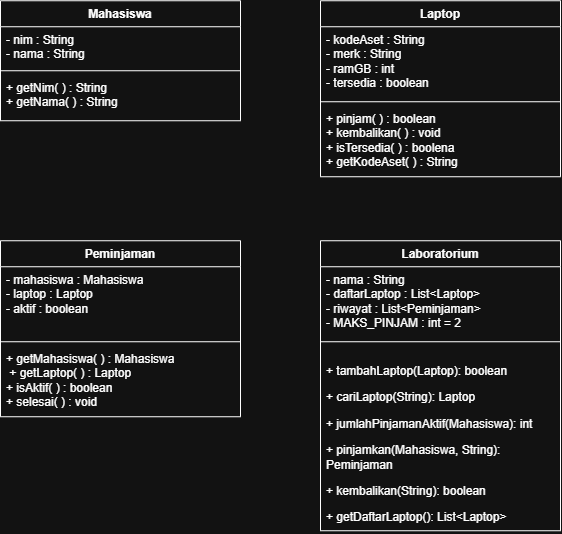

The diagram above was exported from draw.io. Its source (the exported page's mxGraphModel, read from the mxfile embedded in the PNG):
<mxGraphModel dx="899" dy="868" grid="1" gridSize="10" guides="1" tooltips="1" connect="1" arrows="1" fold="1" page="1" pageScale="1" pageWidth="850" pageHeight="1100" math="0" shadow="0">
  <root>
    <mxCell id="0" />
    <mxCell id="1" parent="0" />
    <mxCell id="FOE-E1GajDfDo95Nu66z-15" parent="1" style="swimlane;fontStyle=1;align=center;verticalAlign=top;childLayout=stackLayout;horizontal=1;startSize=26;horizontalStack=0;resizeParent=1;resizeParentMax=0;resizeLast=0;collapsible=1;marginBottom=0;whiteSpace=wrap;html=1;" value="Mahasiswa" vertex="1">
      <mxGeometry height="120" width="240" x="160" y="360" as="geometry" />
    </mxCell>
    <mxCell id="FOE-E1GajDfDo95Nu66z-16" parent="FOE-E1GajDfDo95Nu66z-15" style="text;strokeColor=none;fillColor=none;align=left;verticalAlign=top;spacingLeft=4;spacingRight=4;overflow=hidden;rotatable=0;points=[[0,0.5],[1,0.5]];portConstraint=eastwest;whiteSpace=wrap;html=1;" value="- nim : String&lt;div&gt;- nama : String&lt;/div&gt;" vertex="1">
      <mxGeometry height="40" width="240" y="26" as="geometry" />
    </mxCell>
    <mxCell id="FOE-E1GajDfDo95Nu66z-17" parent="FOE-E1GajDfDo95Nu66z-15" style="line;strokeWidth=1;fillColor=none;align=left;verticalAlign=middle;spacingTop=-1;spacingLeft=3;spacingRight=3;rotatable=0;labelPosition=right;points=[];portConstraint=eastwest;strokeColor=inherit;" value="" vertex="1">
      <mxGeometry height="8" width="240" y="66" as="geometry" />
    </mxCell>
    <mxCell id="FOE-E1GajDfDo95Nu66z-18" parent="FOE-E1GajDfDo95Nu66z-15" style="text;strokeColor=none;fillColor=none;align=left;verticalAlign=top;spacingLeft=4;spacingRight=4;overflow=hidden;rotatable=0;points=[[0,0.5],[1,0.5]];portConstraint=eastwest;whiteSpace=wrap;html=1;" value="+ getNim( ) : String&lt;div&gt;+ getNama( ) : String&lt;/div&gt;" vertex="1">
      <mxGeometry height="46" width="240" y="74" as="geometry" />
    </mxCell>
    <mxCell id="FOE-E1GajDfDo95Nu66z-19" parent="1" style="swimlane;fontStyle=1;align=center;verticalAlign=top;childLayout=stackLayout;horizontal=1;startSize=26;horizontalStack=0;resizeParent=1;resizeParentMax=0;resizeLast=0;collapsible=1;marginBottom=0;whiteSpace=wrap;html=1;" value="Laptop" vertex="1">
      <mxGeometry height="176" width="240" x="480" y="360" as="geometry" />
    </mxCell>
    <mxCell id="FOE-E1GajDfDo95Nu66z-20" parent="FOE-E1GajDfDo95Nu66z-19" style="text;strokeColor=none;fillColor=none;align=left;verticalAlign=top;spacingLeft=4;spacingRight=4;overflow=hidden;rotatable=0;points=[[0,0.5],[1,0.5]];portConstraint=eastwest;whiteSpace=wrap;html=1;" value="- kodeAset : String&lt;div&gt;- merk : String&lt;/div&gt;&lt;div&gt;- ramGB : int&lt;/div&gt;&lt;div&gt;- tersedia : boolean&lt;/div&gt;" vertex="1">
      <mxGeometry height="71" width="240" y="26" as="geometry" />
    </mxCell>
    <mxCell id="FOE-E1GajDfDo95Nu66z-21" parent="FOE-E1GajDfDo95Nu66z-19" style="line;strokeWidth=1;fillColor=none;align=left;verticalAlign=middle;spacingTop=-1;spacingLeft=3;spacingRight=3;rotatable=0;labelPosition=right;points=[];portConstraint=eastwest;strokeColor=inherit;" value="" vertex="1">
      <mxGeometry height="8" width="240" y="97" as="geometry" />
    </mxCell>
    <mxCell id="FOE-E1GajDfDo95Nu66z-22" parent="FOE-E1GajDfDo95Nu66z-19" style="text;strokeColor=none;fillColor=none;align=left;verticalAlign=top;spacingLeft=4;spacingRight=4;overflow=hidden;rotatable=0;points=[[0,0.5],[1,0.5]];portConstraint=eastwest;whiteSpace=wrap;html=1;" value="+ pinjam( ) : boolean&lt;div&gt;+ kembalikan( ) : void&lt;/div&gt;&lt;div&gt;+ isTersedia( ) : boolena&lt;/div&gt;&lt;div&gt;+ getKodeAset( ) : String&lt;/div&gt;" vertex="1">
      <mxGeometry height="71" width="240" y="105" as="geometry" />
    </mxCell>
    <mxCell id="FOE-E1GajDfDo95Nu66z-25" parent="1" style="swimlane;fontStyle=1;align=center;verticalAlign=top;childLayout=stackLayout;horizontal=1;startSize=26;horizontalStack=0;resizeParent=1;resizeParentMax=0;resizeLast=0;collapsible=1;marginBottom=0;whiteSpace=wrap;html=1;" value="Peminjaman" vertex="1">
      <mxGeometry height="176" width="240" x="160" y="600" as="geometry" />
    </mxCell>
    <mxCell id="FOE-E1GajDfDo95Nu66z-26" parent="FOE-E1GajDfDo95Nu66z-25" style="text;strokeColor=none;fillColor=none;align=left;verticalAlign=top;spacingLeft=4;spacingRight=4;overflow=hidden;rotatable=0;points=[[0,0.5],[1,0.5]];portConstraint=eastwest;whiteSpace=wrap;html=1;" value="- mahasiswa : Mahasiswa&lt;div&gt;- laptop : Laptop&lt;/div&gt;&lt;div&gt;- aktif : boolean&lt;/div&gt;" vertex="1">
      <mxGeometry height="71" width="240" y="26" as="geometry" />
    </mxCell>
    <mxCell id="FOE-E1GajDfDo95Nu66z-27" parent="FOE-E1GajDfDo95Nu66z-25" style="line;strokeWidth=1;fillColor=none;align=left;verticalAlign=middle;spacingTop=-1;spacingLeft=3;spacingRight=3;rotatable=0;labelPosition=right;points=[];portConstraint=eastwest;strokeColor=inherit;" value="" vertex="1">
      <mxGeometry height="8" width="240" y="97" as="geometry" />
    </mxCell>
    <mxCell id="FOE-E1GajDfDo95Nu66z-28" parent="FOE-E1GajDfDo95Nu66z-25" style="text;strokeColor=none;fillColor=none;align=left;verticalAlign=top;spacingLeft=4;spacingRight=4;overflow=hidden;rotatable=0;points=[[0,0.5],[1,0.5]];portConstraint=eastwest;whiteSpace=wrap;html=1;" value="+ getMahasiswa( ) : Mahasiswa&lt;div&gt;&amp;nbsp;+ getLaptop( ) : Laptop&lt;/div&gt;&lt;div&gt;+ isAktif( ) : boolean&lt;/div&gt;&lt;div&gt;+ selesai( ) : void&lt;/div&gt;" vertex="1">
      <mxGeometry height="71" width="240" y="105" as="geometry" />
    </mxCell>
    <mxCell id="FOE-E1GajDfDo95Nu66z-29" parent="1" style="swimlane;fontStyle=1;align=center;verticalAlign=top;childLayout=stackLayout;horizontal=1;startSize=26;horizontalStack=0;resizeParent=1;resizeParentMax=0;resizeLast=0;collapsible=1;marginBottom=0;whiteSpace=wrap;html=1;" value="Laboratorium" vertex="1">
      <mxGeometry height="290" width="240" x="480" y="600" as="geometry" />
    </mxCell>
    <mxCell id="FOE-E1GajDfDo95Nu66z-30" parent="FOE-E1GajDfDo95Nu66z-29" style="text;strokeColor=none;fillColor=none;align=left;verticalAlign=top;spacingLeft=4;spacingRight=4;overflow=hidden;rotatable=0;points=[[0,0.5],[1,0.5]];portConstraint=eastwest;whiteSpace=wrap;html=1;" value="- nama : String&lt;div&gt;- daftarLaptop : List&amp;lt;Laptop&amp;gt;&lt;/div&gt;&lt;div&gt;- riwayat : List&amp;lt;Peminjaman&amp;gt;&lt;/div&gt;&lt;div&gt;- MAKS_PINJAM : int = 2&lt;/div&gt;" vertex="1">
      <mxGeometry height="71" width="240" y="26" as="geometry" />
    </mxCell>
    <mxCell id="FOE-E1GajDfDo95Nu66z-31" parent="FOE-E1GajDfDo95Nu66z-29" style="line;strokeWidth=1;fillColor=none;align=left;verticalAlign=middle;spacingTop=-1;spacingLeft=3;spacingRight=3;rotatable=0;labelPosition=right;points=[];portConstraint=eastwest;strokeColor=inherit;" value="" vertex="1">
      <mxGeometry height="8" width="240" y="97" as="geometry" />
    </mxCell>
    <mxCell id="FOE-E1GajDfDo95Nu66z-32" parent="FOE-E1GajDfDo95Nu66z-29" style="text;strokeColor=none;fillColor=none;align=left;verticalAlign=top;spacingLeft=4;spacingRight=4;overflow=hidden;rotatable=0;points=[[0,0.5],[1,0.5]];portConstraint=eastwest;whiteSpace=wrap;html=1;" value="&lt;p class=&quot;w6asjq_TextBase _85PZeG_Text PDq2pG_selectionAnchorContainer&quot;&gt;&lt;span class=&quot;w6asjq_TextBase _85PZeG_Text&quot;&gt;+ tambahLaptop(Laptop): boolean&lt;/span&gt;&lt;span aria-hidden=&quot;true&quot; class=&quot;PDq2pG_selectionAnchor&quot;&gt;&lt;/span&gt;&lt;/p&gt;&lt;p class=&quot;w6asjq_TextBase _85PZeG_Text&quot;&gt;&lt;span class=&quot;w6asjq_TextBase _85PZeG_Text&quot;&gt;+ cariLaptop(String): Laptop&lt;/span&gt;&lt;/p&gt;&lt;p class=&quot;w6asjq_TextBase _85PZeG_Text&quot;&gt;&lt;span class=&quot;w6asjq_TextBase _85PZeG_Text&quot;&gt;+ jumlahPinjamanAktif(Mahasiswa): int&lt;/span&gt;&lt;/p&gt;&lt;p class=&quot;w6asjq_TextBase _85PZeG_Text&quot;&gt;&lt;span class=&quot;w6asjq_TextBase _85PZeG_Text&quot;&gt;+ pinjamkan(Mahasiswa, String): Peminjaman&lt;/span&gt;&lt;/p&gt;&lt;p class=&quot;w6asjq_TextBase _85PZeG_Text&quot;&gt;&lt;span class=&quot;w6asjq_TextBase _85PZeG_Text&quot;&gt;+ kembalikan(String): boolean&lt;/span&gt;&lt;/p&gt;&lt;p class=&quot;w6asjq_TextBase _85PZeG_Text&quot;&gt;&lt;span class=&quot;w6asjq_TextBase _85PZeG_Text&quot;&gt;+ getDaftarLaptop(): List&amp;lt;Laptop&amp;gt;&lt;/span&gt;&lt;/p&gt;" vertex="1">
      <mxGeometry height="185" width="240" y="105" as="geometry" />
    </mxCell>
  </root>
</mxGraphModel>